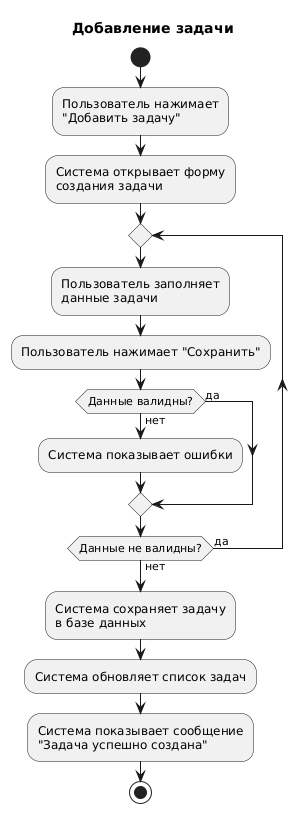

The diagram above was rendered by PlantUML. Its source (embedded in the PNG):
@startuml
title Добавление задачи

start

:Пользователь нажимает\n"Добавить задачу";
:Система открывает форму\nсоздания задачи;

repeat
  :Пользователь заполняет\nданные задачи;
  :Пользователь нажимает "Сохранить";
  
  if (Данные валидны?) then (нет)
    :Система показывает ошибки;
  else (да)
  endif
  
repeat while (Данные не валидны?) is (да) not (нет)

:Система сохраняет задачу\nв базе данных;
:Система обновляет список задач;
:Система показывает сообщение\n"Задача успешно создана";

stop
@enduml